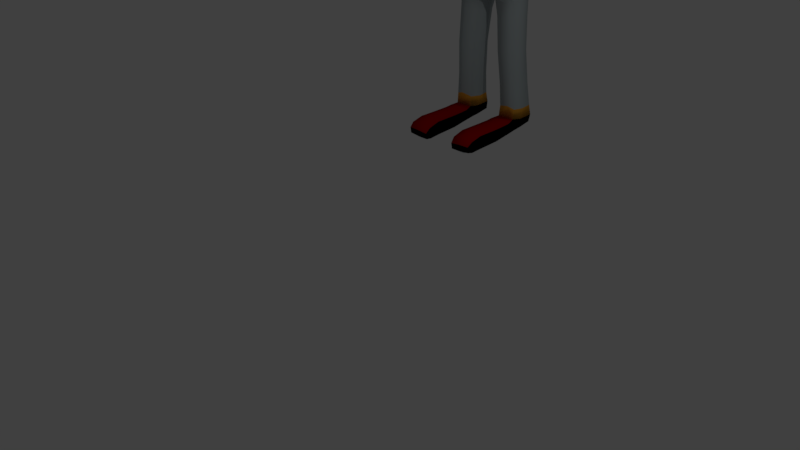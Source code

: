 # Source: rabbit.blend  (saved by Blender 2.79.0; exported with 4.5.12 LTS)
import bpy
from mathutils import Matrix  # noqa: F401  (used for matrix-valued properties, if any)

bpy.ops.wm.read_factory_settings(use_empty=True)
scene = bpy.context.scene
scene.name = 'Scene'

# ---- collections
col_collection_1 = bpy.data.collections.new('Collection 1'); scene.collection.children.link(col_collection_1)

# ---- materials (node trees are filled in below, after node groups)
mat_material = bpy.data.materials.new('Material')
mat_material.alpha_threshold = 0.0
mat_material.use_transparent_shadow = False
mat_material.diffuse_color = (0.4125, 0.4678, 0.4793, 1.0)
mat_material.specular_color = (0.9473, 0.4678, 0.1095)
mat_material.roughness = 0.5
mat_material.line_color = (0.0, 0.0, 0.0, 1.0)
mat_material_001 = bpy.data.materials.new('Material.001')
mat_material_001.alpha_threshold = 0.0
mat_material_001.use_transparent_shadow = False
mat_material_001.specular_color = (0.9473, 0.4678, 0.1095)
mat_material_001.roughness = 0.5
mat_material_002 = bpy.data.materials.new('Material.002')
mat_material_002.alpha_threshold = 0.0
mat_material_002.use_transparent_shadow = False
mat_material_002.diffuse_color = (0.7835, 0.3515, 0.0382, 1.0)
mat_material_002.roughness = 0.5
mat_material_003 = bpy.data.materials.new('Material.003')
mat_material_003.alpha_threshold = 0.0
mat_material_003.use_transparent_shadow = False
mat_material_003.diffuse_color = (0.9473, 0.4678, 0.1095, 1.0)
mat_material_003.roughness = 0.5
mat_material_004 = bpy.data.materials.new('Material.004')
mat_material_004.alpha_threshold = 0.0
mat_material_004.use_transparent_shadow = False
mat_material_004.diffuse_color = (0.0, 0.0, 0.0, 1.0)
mat_material_004.roughness = 0.5
mat_material_005 = bpy.data.materials.new('Material.005')
mat_material_005.alpha_threshold = 0.0
mat_material_005.use_transparent_shadow = False
mat_material_005.diffuse_color = (0.3763, 0.0009106, 0.0, 1.0)
mat_material_005.roughness = 0.5
mat_material_006 = bpy.data.materials.new('Material.006')
mat_material_006.alpha_threshold = 0.0
mat_material_006.use_transparent_shadow = False
mat_material_006.specular_color = (0.06663, 0.521, 0.8469)
mat_material_006.roughness = 0.5

# ---- material node trees

# ---- world
world_world = bpy.data.worlds.new('World'); scene.world = world_world
world_world.color = (0.05088, 0.05088, 0.05088)
world_world.use_sun_shadow = False
world_world.sun_shadow_jitter_overblur = 0.0
world_world.cycles.sampling_method = 'MANUAL'

# ---- cameras
cam_camera = bpy.data.cameras.new('Camera')
cam_camera.clip_end = 100.0
cam_camera.lens = 35.0
cam_camera.sensor_width = 32.0
cam_camera.sensor_height = 18.0
cam_camera.ortho_scale = 7.314
cam_camera.dof.focus_distance = 0.0
cam_camera.dof.aperture_fstop = 128.0

# ---- lights
light_lamp = bpy.data.lights.new('Lamp', 'POINT')
light_lamp.transmission_factor = 0.0
light_lamp.cutoff_distance = 30.0
light_lamp.energy = 100.0
light_lamp.shadow_buffer_clip_start = 1.001
light_lamp.shadow_soft_size = 0.1
light_lamp.shadow_maximum_resolution = 0.006
light_lamp.use_absolute_resolution = True

# ---- meshes
me_cube_001 = bpy.data.meshes.new('Cube.001')
me_cube_001.from_pydata([(0.8809, 5.309, -0.33), (0.7831, 5.561, 1.26), (0.8809, 7.133, -0.3551), (0.7831, 7.133, 1.326), (-0.00616, 7.271, -0.4492), (-0.00616, 7.137, 1.333), (1.088, 7.34, 0.5662), (1.144, 6.212, -0.6857), (0.7832, 6.212, 1.326), (1.088, 5.341, 0.5411), (-0.00616, 5.335, -0.3298), (-0.00616, 5.656, 1.628), (-0.01158, 6.168, 1.772), (-0.00616, 6.215, -0.842), (-0.00616, 5.351, 0.5283), (1.555, 6.212, 0.5662), (-0.00616, 7.367, 0.5597), (0.4429, 7.129, 1.329), (1.035, 7.287, 0.08286), (1.159, 6.695, -0.6777), (0.7828, 5.728, 1.314), (1.035, 5.004, 0.1269), (0.4429, 5.318, -0.3269), (0.4429, 7.268, -0.4714), (1.019, 7.287, 0.8233), (1.136, 5.771, -0.4377), (0.7828, 6.695, 1.314), (1.019, 5.432, 0.7856), (0.4429, 5.626, 1.627), (-0.01158, 5.709, 2.333), (-0.01158, 6.837, 1.722), (1.077, 6.72, 2.769), (-0.00616, 5.384, -0.7688), (-0.00616, 6.786, -0.857), (0.5377, 6.212, -0.8431), (0.5702, 5.36, 0.5348), (-0.00616, 5.112, -0.04265), (-0.00616, 5.529, 1.126), (1.569, 5.601, 0.555), (1.569, 6.822, 0.555), (1.524, 6.212, -0.1793), (1.013, 6.212, 0.818), (0.5702, 7.358, 0.5553), (-0.00616, 7.478, -0.03209), (-0.00616, 7.306, 0.8299), (0.5363, 7.491, -0.02678), (0.9992, 6.788, 0.8253), (1.529, 6.788, -0.1665), (1.529, 5.635, -0.1665), (0.5363, 5.561, 1.254), (0.5363, 5.002, 0.1241), (0.5268, 6.788, -0.8531), (0.4542, 6.788, 1.636), (0.4542, 5.635, 1.636), (0.5268, 5.779, -0.4324), (0.9992, 5.635, 0.8253), (0.5363, 7.3, 0.8256), (0.8834, 6.981, -4.787), (0.8661, 6.272, -4.709), (-0.02304, 5.571, -3.385), (-0.02304, 7.808, -3.38), (0.4828, 7.168, -1.406), (0.5813, 5.582, -3.748), (0.6642, 5.698, -2.3), (0.4845, 5.715, -1.408), (-0.02304, 7.151, -4.646), (-0.02304, 6.284, -4.632), (-0.02304, 6.944, -1.296), (-0.02304, 5.937, -1.295), (0.2569, 6.238, -1.26), (0.58, 7.837, -3.751), (-0.02304, 5.642, -1.58), (-0.02304, 7.246, -1.579), (0.4869, 5.887, -4.298), (-0.02304, 7.707, -4.062), (0.62, 7.198, -1.843), (-0.02304, 5.684, -4.053), (0.4845, 7.473, -4.278), (-0.02304, 5.677, -2.562), (0.7449, 7.183, -4.499), (-0.02304, 7.165, -2.572), (-0.02304, 5.611, -2.953), (0.4044, 6.16, -4.494), (0.7504, 6.165, -4.501), (-0.02304, 7.27, -2.999), (-0.02304, 6.142, -4.473), (0.8661, 7.036, -4.504), (-0.02304, 7.344, -4.469), (0.8714, 6.206, -4.506), (0.5524, 5.568, -3.4), (0.5522, 7.782, -3.389), (0.2803, 7.12, -4.801), (0.2927, 6.268, -4.718), (0.818, 7.19, -2.959), (0.2728, 5.931, -1.299), (0.5355, 5.636, -1.572), (0.6435, 5.614, -2.946), (0.8181, 5.623, -2.938), (0.5096, 5.676, -4.057), (0.6689, 5.689, -2.542), (0.6231, 5.682, -2.547), (0.5978, 5.608, -2.952), (0.852, 5.697, -2.541), (0.3587, 6.154, -4.499), (0.3556, 7.299, -4.5), (0.8517, 7.03, -2.555), (0.5553, 5.683, -4.052), (-0.02304, 7.147, -2.308), (-0.02304, 5.689, -2.302), (0.8117, 5.693, -4.052), (0.6185, 5.692, -2.305), (0.8921, 6.391, -4.806), (0.8053, 7.455, -4.051), (0.8416, 7.118, -1.564), (-0.02304, 6.237, -1.257), (-0.02304, 6.467, -4.69), (0.5812, 5.642, -1.567), (0.8341, 5.651, -1.565), (0.3185, 5.938, -1.294), (0.6367, 5.938, -1.263), (0.9011, 6.423, -4.514), (0.2641, 6.406, -4.85), (0.2112, 6.231, -1.265), (0.6509, 6.914, -1.252), (-0.02304, 6.826, -4.695), (0.1806, 6.802, -4.863), (0.9239, 6.711, -4.789), (0.7778, 7.411, -3.076), (0.5981, 5.574, -3.395), (3.219, 6.77, -1.358), (0.7787, 5.588, -3.384), (0.02267, 7.351, -4.464), (0.4013, 7.306, -4.495), (0.901, 6.747, -4.505), (0.9171, 6.212, -4.501), (0.9468, 6.429, -4.508), (-0.02304, 7.879, -3.751), (0.6435, 7.227, -2.954), (-0.02304, 5.583, -3.745), (0.5343, 7.831, -3.756), (0.5356, 5.576, -3.753), (0.8385, 6.21, -2.947), (0.6688, 7.131, -2.552), (0.8858, 6.182, -2.547), (-0.02304, 7.515, -4.282), (0.02267, 7.171, -2.567), (-0.02304, 5.887, -4.295), (0.02267, 7.276, -2.993), (0.4412, 5.88, -4.303), (0.8733, 5.795, -2.545), (0.8375, 5.747, -2.936), (0.9464, 6.943, -6.132), (0.4225, 6.973, -6.141), (0.3342, 6.745, -6.143), (0.9847, 6.695, -6.133), (0.9465, 6.403, -6.147), (0.4225, 6.414, -6.146), (0.485, 6.824, -7.687), (1.032, 6.817, -7.687), (1.023, 6.508, -7.657), (0.5295, 6.509, -7.656), (0.2559, 6.775, -5.261), (0.3483, 6.417, -5.254), (0.9077, 6.4, -5.24), (0.9473, 6.699, -5.22), (0.9069, 6.951, -5.22), (0.3501, 7.02, -5.252), (1.01, 6.757, -7.064), (0.97, 7.064, -7.066), (0.5031, 6.479, -7.064), (0.9799, 6.475, -7.067), (0.5118, 7.071, -7.068), (0.4275, 6.781, -7.064), (0.9324, 7.243, -7.71), (0.6197, 7.242, -7.711), (0.5224, 6.478, -7.934), (1.008, 6.478, -7.935), (0.9939, 6.839, -7.995), (0.5577, 6.84, -7.995), (0.9375, 7.316, -7.997), (0.4487, 5.77, -8.012), (1.076, 5.77, -8.012), (0.4419, 5.122, -8.037), (1.081, 5.122, -8.032), (0.4685, 4.684, -8.274), (1.054, 4.674, -8.235), (0.4367, 5.141, -8.403), (1.08, 5.14, -8.392), (0.4468, 5.782, -8.353), (1.076, 5.782, -8.35), (0.4812, 6.529, -8.235), (1.044, 6.529, -8.236), (0.5558, 6.854, -8.242), (0.9721, 6.853, -8.243), (0.599, 7.265, -8.19), (0.9297, 7.266, -8.19), (0.6197, 7.314, -7.999), (1.068, 6.257, -7.975), (0.4569, 6.257, -7.974), (1.073, 6.281, -8.261), (0.4522, 6.281, -8.26), (1.067, 6.081, -7.996), (0.4578, 6.09, -8.299), (0.4581, 6.081, -7.995), (1.067, 6.09, -8.299), (1.054, 4.702, -8.4), (0.4647, 4.72, -8.44), (1.079, 4.803, -8.121), (0.4432, 4.805, -8.138), (1.079, 4.833, -8.419), (0.4373, 4.841, -8.441), (0.7626, 5.766, -7.913), (0.7624, 5.117, -7.925), (0.7623, 4.664, -8.237), (0.7599, 5.145, -8.503), (0.7621, 5.785, -8.449), (0.7626, 6.546, -8.315), (0.7626, 6.862, -8.301), (0.7625, 7.304, -8.207), (0.7659, 7.414, -8.054), (0.7626, 6.286, -8.343), (0.7626, 6.213, -7.904), (0.7626, 6.092, -8.386), (0.7626, 6.076, -7.909), (0.7609, 4.702, -8.429), (0.7596, 4.842, -8.512), (0.7624, 4.794, -8.038), (1.943, 6.825, -1.527), (1.934, 6.75, -1.321), (1.94, 6.746, -1.91), (1.933, 6.589, -1.294), (1.932, 6.431, -1.326), (3.723, 6.833, -1.285), (1.947, 6.385, -1.528), (1.943, 6.583, -1.941), (1.941, 6.418, -1.909), (3.21, 6.715, -1.166), (3.239, 6.711, -1.641), (3.209, 6.595, -1.138), (3.211, 6.479, -1.169), (3.913, 6.813, -1.259), (3.221, 6.45, -1.359), (3.241, 6.59, -1.665), (3.239, 6.472, -1.64), (3.706, 6.754, -1.015), (3.761, 6.748, -1.662), (3.699, 6.596, -0.9758), (3.707, 6.445, -1.02), (4.917, 6.857, -1.066), (3.725, 6.397, -1.285), (3.764, 6.589, -1.697), (3.761, 6.435, -1.66), (3.902, 6.737, -0.9832), (3.951, 6.739, -1.605), (3.843, 6.596, -0.9609), (3.903, 6.461, -0.9873), (4.363, 6.591, -1.622), (3.915, 6.417, -1.259), (3.955, 6.591, -1.636), (3.952, 6.447, -1.604), (4.875, 6.802, -0.7246), (4.932, 6.797, -1.587), (4.877, 6.601, -0.678), (4.877, 6.409, -0.7301), (4.998, 6.618, -1.025), (4.92, 6.392, -1.066), (4.943, 6.591, -1.636), (4.933, 6.392, -1.586), (4.355, 6.764, -1.585), (4.304, 6.847, -1.183), (4.289, 6.763, -0.8894), (4.367, 6.598, -0.834), (4.356, 6.424, -1.584), (4.307, 6.391, -1.183), (4.289, 6.438, -0.8942), (3.971, 6.594, -0.7972), (4.019, 6.503, -0.8092), (4.02, 6.686, -0.8062), (4.199, 6.491, -0.8206), (4.2, 6.699, -0.8171), (4.25, 6.595, -0.8219), (4.161, 6.591, -0.5849), (4.188, 6.537, -0.5979), (4.189, 6.645, -0.5963), (4.286, 6.529, -0.6329), (4.288, 6.653, -0.6311), (4.315, 6.591, -0.6427), (0.8843, 6.895, -2.553), (0.8374, 7.027, -2.959), (-0.02304, 7.222, -1.838), (0.9081, 6.332, -4.045), (-0.02304, 5.649, -1.836), (0.5759, 5.649, -1.846), (0.5531, 7.657, -4.06), (1.943, 6.811, -1.679), (1.946, 6.383, -1.679), (3.226, 6.759, -1.472), (3.228, 6.447, -1.472), (3.737, 6.821, -1.433), (3.739, 6.394, -1.433), (3.931, 6.801, -1.397), (3.933, 6.414, -1.396), (4.991, 6.841, -1.269), (4.993, 6.386, -1.268), (5.111, 6.607, -1.3), (4.342, 6.833, -1.341), (4.344, 6.388, -1.341), (5.358, 6.76, -1.182), (5.321, 6.769, -1.075), (5.321, 6.619, -1.054), (5.323, 6.478, -1.075), (5.359, 6.475, -1.182), (5.365, 6.612, -1.218), (0.8962, 5.83, -4.051), (0.9107, 5.996, -4.3), (-0.02304, 7.174, -1.411), (-0.02304, 5.721, -1.411), (0.4388, 5.709, -1.413), (0.02267, 7.713, -4.057), (0.02267, 7.521, -4.277), (1.943, 6.814, -1.43), (1.947, 6.39, -1.432), (3.215, 6.762, -1.279), (3.216, 6.452, -1.281), (3.714, 6.822, -1.17), (3.716, 6.402, -1.172), (3.909, 6.803, -1.155), (3.912, 6.421, -1.157), (4.903, 6.849, -0.9073), (4.906, 6.392, -0.9096), (4.978, 6.615, -0.9468), (4.312, 6.396, -1.061), (4.31, 6.836, -1.059), (-0.02304, 5.668, -2.043), (0.5964, 5.667, -2.036), (0.8887, 7.241, -4.045), (1.945, 6.383, -1.773), (3.233, 6.447, -1.541), (3.749, 6.396, -1.534), (3.938, 6.414, -1.484), (4.935, 6.379, -1.405), (5.033, 6.602, -1.365), (4.336, 6.819, -1.444), (0.9024, 7.131, -4.276), (1.129, 6.14, -1.566), (-0.02304, 7.187, -2.046), (0.5791, 7.228, -1.566), (1.943, 6.798, -1.774), (3.232, 6.75, -1.542), (3.748, 6.806, -1.535), (3.937, 6.788, -1.485), (4.933, 6.831, -1.406), (4.337, 6.388, -1.443), (5.088, 6.78, -0.813), (5.063, 6.76, -0.6919), (5.055, 6.604, -0.6618), (5.064, 6.456, -0.6963), (5.089, 6.455, -0.815), (5.087, 6.614, -0.8637), (5.157, 6.734, -0.7515), (5.131, 6.721, -0.6768), (5.125, 6.606, -0.6576), (5.132, 6.496, -0.68), (5.158, 6.497, -0.753), (5.163, 6.613, -0.7779), (5.126, 6.593, -1.612), (5.126, 6.432, -1.574), (5.126, 6.433, -1.445), (5.126, 6.759, -1.576), (5.135, 6.601, -1.411), (5.125, 6.771, -1.446), (5.174, 6.482, -1.561), (5.174, 6.71, -1.562), (5.17, 6.594, -1.587), (5.184, 6.484, -1.473), (5.188, 6.6, -1.452), (5.184, 6.718, -1.474), (5.219, 6.596, -1.565), (5.22, 6.53, -1.55), (5.228, 6.532, -1.499), (5.22, 6.664, -1.551), (5.231, 6.599, -1.489), (5.228, 6.668, -1.499), (5.223, 6.678, -0.6987), (5.209, 6.671, -0.6634), (5.215, 6.609, -0.6591), (5.21, 6.549, -0.6651), (5.223, 6.549, -0.6995), (5.231, 6.612, -0.6992), (5.461, 6.686, -1.142), (5.45, 6.69, -1.094), (5.457, 6.619, -1.097), (5.451, 6.553, -1.094), (5.462, 6.552, -1.142), (5.464, 6.617, -1.15), (5.289, 6.597, -1.551), (5.284, 6.56, -1.548), (5.288, 6.561, -1.522), (5.284, 6.635, -1.548), (5.294, 6.599, -1.522), (5.288, 6.637, -1.522), (4.293, 6.588, -0.4693), (4.29, 6.566, -0.4795), (4.291, 6.611, -0.4788), (4.33, 6.562, -0.4975), (4.33, 6.615, -0.4967), (4.336, 6.588, -0.4897), (0.02267, 7.253, -1.574), (0.02267, 7.228, -1.833), (0.6778, 7.088, -4.8), (0.676, 6.259, -4.732), (0.9257, 5.762, -1.565), (0.9244, 5.77, -1.841), (0.02267, 7.18, -1.406), (0.02267, 6.95, -1.291), (0.3182, 6.95, -1.291), (0.8523, 5.756, -3.734), (0.8088, 7.337, -3.378), (0.8479, 7.36, -3.734), (1.003, 6.258, -1.329), (0.02267, 7.814, -3.375), (0.7047, 6.159, -4.506), (0.6992, 7.176, -4.504), (0.5979, 7.788, -3.384), (0.8099, 5.751, -3.374), (0.8133, 6.33, -3.375), (0.6735, 6.32, -4.874), (0.8336, 5.955, -1.341), (0.9054, 5.818, -1.422), (1.111, 7.003, -1.565), (1.113, 6.98, -1.811), (1.044, 6.86, -1.325), (0.749, 7.003, -6.136), (0.7491, 6.327, -6.15), (0.8326, 7.316, -7.695), (0.8217, 6.451, -7.591), (0.6989, 7.03, -5.233), (0.6987, 6.324, -5.253), (0.8001, 7.135, -7.066), (0.7993, 6.41, -7.063), (0.8171, 6.942, -8.002), (0.8298, 7.306, -7.956), (1.095, 6.982, -1.427), (0.03955, 6.792, -0.8519), (0.1583, 6.793, -0.8511), (0.5725, 6.795, -0.8481), (0.03955, 6.221, -0.837), (0.5834, 6.218, -0.838), (0.7828, 6.695, 1.314), (0.7832, 6.212, 1.326), (-0.01158, 6.837, 1.722), (-0.01158, 6.168, 1.772), (0.4456, 6.212, 1.645), (0.7828, 5.728, 1.314), (-0.01158, 5.709, 2.333), (0.4542, 6.788, 1.636), (0.4542, 5.635, 1.636), (1.077, 6.237, 2.781), (0.2822, 6.664, 3.095), (0.2822, 5.911, 3.227), (0.8965, 6.237, 2.953), (1.077, 6.049, 2.763), (0.9051, 6.714, 2.899), (0.9051, 5.993, 2.925), (0.6103, 6.016, 4.641), (0.6105, 6.108, 4.657), (0.2913, 6.096, 4.681), (0.2913, 6.084, 4.719), (0.5389, 6.108, 4.702), (0.6103, 5.793, 4.659), (0.5437, 6.068, 4.688), (0.5437, 5.741, 4.706), (0.6345, 6.218, 1.515), (0.6341, 6.702, 1.503), (0.6184, 6.118, 1.791), (0.6098, 6.218, 1.937), (0.6184, 6.795, 1.927), (0.06596, 6.174, 2.156), (0.6341, 5.735, 1.503), (0.06596, 6.844, 2.106), (0.09387, 7.27, -0.4542), (0.09387, 5.65, 1.627), (0.1222, 5.353, 0.5297), (0.09387, 7.135, 1.333), (0.09387, 5.331, -0.3291), (0.1222, 7.365, 0.5587), (0.1147, 7.481, -0.03091), (0.1147, 5.536, 1.155), (0.1147, 5.087, -0.005516), (0.1125, 6.786, -0.8561), (0.09216, 6.826, 1.703), (0.09216, 5.693, 2.177), (0.1147, 7.305, 0.829), (0.2076, 6.177, 1.78), (0.09216, 6.826, 1.703), (0.09216, 5.693, 2.177), (0.3757, 5.92, 3.177), (0.3776, 6.653, 3.054), (0.3465, 6.089, 4.715), (0.3475, 6.09, 4.683), (0.189, 6.833, 2.066), (0.1871, 6.184, 2.107), (0.8358, 6.71, 2.08), (0.7491, 6.173, 2.147), (0.7491, 6.758, 2.37), (0.8362, 6.227, 2.092), (0.7405, 6.227, 2.4), (0.1645, 6.054, 2.644), (0.8358, 6.141, 1.933), (0.1645, 6.762, 2.557), (0.275, 6.751, 2.516), (0.2731, 6.064, 2.595), (0.2451, 8.028, -3.241), (0.2451, 7.964, -3.682), (0.4318, 7.521, -2.986), (0.4318, 7.339, -3.874), (-0.2451, 8.028, -3.241), (-0.2451, 7.957, -3.678), (-0.4318, 7.534, -2.973), (-0.4318, 7.282, -3.988), (0.4376, 7.686, -2.637), (0.3002, 8.026, -3.497), (0.4376, 7.712, -3.959), (0.5288, 7.411, -3.424), (6.979e-18, 7.525, -2.996), (0.0, 7.185, -4.085), (-0.5288, 7.494, -3.05), (-0.4376, 7.686, -2.637), (-0.4376, 7.712, -3.959), (-0.3002, 8.026, -3.497), (2.291e-18, 8.026, -3.222), (3.478e-17, 7.973, -3.676), (3.811e-17, 7.728, -3.969), (5.659e-17, 7.681, -2.648), (-0.6188, 7.712, -3.521), (3.21e-17, 7.425, -3.411), (0.6188, 7.712, -3.521), (0.4803, 7.883, -2.67), (-0.4803, 7.817, -3.961), (0.4803, 7.823, -3.964), (-0.4803, 7.883, -2.67), (5.094e-17, 7.84, -3.965), (5.722e-17, 7.878, -2.66), (-0.6383, 7.878, -3.537), (0.6383, 7.878, -3.537), (0.3002, 8.026, -3.497), (0.2451, 7.964, -3.682), (-0.3002, 8.026, -3.497), (-0.2451, 8.028, -3.241), (2.291e-18, 8.026, -3.222), (3.478e-17, 7.973, -3.676), (0.2451, 8.028, -3.241), (-0.2451, 7.957, -3.678), (8.63e-18, 8.026, -3.494), (0.4803, 7.466, -3.205), (-0.4803, 7.514, -3.012), (-0.2727, 8.027, -3.369), (0.2727, 8.027, -3.369), (-0.5282, 7.699, -3.079), (1.954e-17, 7.475, -3.203), (0.5282, 7.699, -3.079), (0.5593, 7.88, -3.104), (-0.5593, 7.88, -3.104), (-0.2727, 8.027, -3.369), (0.2727, 8.027, -3.369), (5.461e-18, 8.026, -3.358), (0.5377, 6.212, -0.8431), (-0.00616, 6.215, -0.842), (0.5268, 6.788, -0.8531), (0.1125, 6.786, -0.8561), (-0.00616, 6.786, -0.857), (0.5522, 7.782, -3.389), (-0.02304, 7.808, -3.38), (-0.02304, 6.944, -1.296), (-0.02304, 7.174, -1.411), (-0.02304, 7.222, -1.838), (-0.02304, 7.246, -1.579), (-0.02304, 7.515, -4.282), (-0.02304, 7.707, -4.062), (-0.02304, 7.27, -2.999), (-0.02304, 7.165, -2.572), (0.9011, 6.423, -4.514), (0.8714, 6.206, -4.506), (0.3556, 7.299, -4.5), (-0.02304, 7.344, -4.469), (0.5524, 5.568, -3.4), (0.2728, 5.931, -1.299), (0.5355, 5.636, -1.572), (0.5096, 5.676, -4.057), (0.6231, 5.682, -2.547), (0.5978, 5.608, -2.952), (0.7047, 6.159, -4.506), (0.3587, 6.154, -4.499), (0.6992, 7.176, -4.504), (0.4412, 5.88, -4.303), (0.5343, 7.831, -3.756), (0.2112, 6.231, -1.265), (0.4388, 5.709, -1.413), (0.6185, 5.692, -2.305), (0.5356, 5.576, -3.753), (-0.02304, 7.147, -2.308), (0.5964, 5.667, -2.036), (1.934, 6.75, -1.321), (0.901, 6.747, -4.505), (1.94, 6.746, -1.91), (0.8661, 7.036, -4.504), (1.941, 6.418, -1.909), (1.943, 6.583, -1.941), (-0.02304, 7.879, -3.751), (1.943, 6.814, -1.43), (1.943, 6.811, -1.679), (1.943, 6.825, -1.527), (1.933, 6.589, -1.294), (1.932, 6.431, -1.326), (1.945, 6.383, -1.773), (1.947, 6.39, -1.432), (1.947, 6.385, -1.528), (-0.02304, 7.187, -2.046), (0.5759, 5.649, -1.846), (1.943, 6.798, -1.774), (1.946, 6.383, -1.679), (1.066, 6.877, -2.254), (0.9094, 5.807, -2.304), (0.02267, 7.153, -2.303), (0.6638, 7.124, -2.306), (0.6421, 5.673, -2.031), (0.8644, 5.706, -2.305), (0.8743, 7.025, -2.307), (1.07, 6.214, -2.252), (0.8129, 6.891, -3.376), (1.028, 6.586, -1.305), (1.98, 6.756, -1.316), (0.9053, 6.835, -4.044), (0.8883, 6.575, -2.555), (0.8385, 6.665, -2.955), (0.9467, 6.754, -4.5), (0.6118, 6.238, -1.234), (1.104, 6.572, -2.292), (0.9311, 6.373, -4.285), (1.119, 6.146, -1.983), (0.8597, 6.339, -3.732), (1.115, 6.16, -1.431), (0.6132, 6.591, -1.228), (1.986, 6.752, -1.905), (0.9118, 7.042, -4.499), (1.987, 6.425, -1.904), (0.8581, 6.906, -3.732), (1.989, 6.589, -1.936), (0.928, 6.787, -4.277), (0.02267, 7.885, -3.746), (0.7965, 5.594, -3.741), (0.7928, 7.606, -3.741), (0.7866, 5.894, -4.303), (0.7796, 7.308, -4.276), (1.989, 6.821, -1.425), (1.989, 6.817, -1.674), (1.989, 6.831, -1.522), (1.978, 6.596, -1.289), (1.977, 6.437, -1.321), (1.991, 6.389, -1.768), (1.992, 6.396, -1.427), (1.993, 6.392, -1.523), (1.109, 6.956, -1.984), (0.9208, 5.784, -2.029), (0.02267, 7.193, -2.041), (0.641, 7.166, -2.034), (0.6216, 5.655, -1.841), (1.126, 6.14, -1.81), (1.989, 6.804, -1.769), (1.991, 6.389, -1.674), (0.8609, 7.089, -1.842), (0.8518, 5.664, -1.843), (0.7848, 7.081, -1.412), (0.7762, 5.723, -1.417), (0.8585, 5.682, -2.031), (0.8691, 7.064, -2.031)], [(173, 174)], [(56, 17, 3, 24), (55, 20, 1, 27), (54, 25, 0, 22), (491, 29, 11, 481), (490, 30, 450, 494), (51, 19, 7, 34), (488, 482, 14, 36), (487, 481, 11, 37), (48, 38, 9, 21), (47, 39, 15, 40), (46, 26, 8, 41), (45, 42, 6, 18), (23, 45, 18, 2), (480, 486, 45, 23), (486, 485, 42, 45), (39, 46, 41, 15), (6, 24, 46, 39), (24, 3, 26, 46), (19, 47, 40, 7), (2, 18, 47, 19), (18, 6, 39, 47), (25, 48, 21, 0), (7, 40, 48, 25), (40, 15, 38, 48), (482, 487, 37, 14), (9, 27, 49, 35), (27, 1, 28, 49), (484, 488, 36, 10), (0, 21, 50, 22), (21, 9, 35, 50), (83, 652, 73, 82), (480, 23, 51, 489), (23, 2, 19, 51), (30, 12, 451, 450), (3, 17, 52, 26), (483, 5, 30, 490), (20, 53, 28, 1), (491, 53, 456, 495), (12, 29, 454, 451), (13, 34, 54, 32), (34, 7, 25, 54), (38, 55, 27, 9), (15, 41, 55, 38), (41, 8, 20, 55), (42, 56, 24, 6), (485, 492, 56, 42), (492, 483, 17, 56), (635, 648, 638, 135), (140, 89, 59, 138), (644, 343, 648, 635), (292, 95, 71, 291), (290, 640, 416, 313), (127, 651, 70, 423), (104, 91, 65, 87), (317, 94, 68, 316), (122, 114, 68, 94), (121, 92, 66, 115), (109, 650, 62, 106), (632, 646, 640, 290), (335, 418, 646, 632), (148, 98, 76, 146), (287, 621, 637, 633), (414, 443, 415), (101, 100, 78, 81), (89, 101, 81, 59), (417, 288, 634, 629), (288, 287, 633, 634), (92, 103, 85, 66), (111, 120, 88, 58), (343, 335, 632, 648), (628, 637, 647, 645), (410, 421, 103, 92), (415, 445, 123), (418, 417, 629, 646), (637, 621, 643, 647), (442, 431, 631, 654), (646, 629, 425, 640), (123, 445, 642), (426, 410, 92, 121), (641, 344, 661, 660), (648, 632, 290, 638), (422, 409, 91, 104), (634, 633, 143, 141), (629, 634, 141, 425), (642, 447, 636), (633, 637, 628, 143), (143, 628, 622, 149), (665, 624, 623, 664), (675, 627, 624, 665), (102, 626, 63, 99), (100, 110, 108, 78), (672, 113, 346, 61), (650, 130, 128, 62), (437, 162, 156, 433), (126, 133, 120, 111), (671, 117, 116, 666), (93, 127, 423, 137), (673, 119, 118, 64), (636, 69, 118, 119), (125, 121, 115, 124), (651, 112, 293, 70), (652, 109, 106, 73), (627, 105, 142, 624), (97, 102, 99, 96), (130, 97, 96, 128), (105, 93, 137, 142), (91, 125, 124, 65), (653, 79, 132, 77), (77, 132, 131, 319), (142, 137, 147, 145), (425, 141, 150, 424), (57, 86, 133, 126), (162, 161, 153, 156), (624, 142, 145, 623), (141, 143, 149, 150), (638, 290, 313, 314), (70, 293, 318, 649), (667, 344, 411, 412), (137, 423, 420, 147), (90, 139, 136, 60), (640, 425, 424, 416), (98, 140, 138, 76), (641, 419, 427, 428), (61, 346, 407, 413), (447, 69, 636), (233, 321, 615, 616), (334, 110, 598, 601), (103, 148, 146, 85), (235, 336, 614, 606), (439, 169, 160, 435), (168, 167, 158, 173), (164, 163, 155, 154), (165, 164, 154, 151), (436, 165, 151, 432), (161, 166, 152, 153), (159, 435, 160, 175, 176), (173, 158, 177, 179), (172, 171, 174, 157), (169, 172, 157, 160), (167, 170, 159, 158), (438, 168, 173, 434), (125, 91, 166, 161), (409, 57, 165, 436), (57, 126, 164, 165), (126, 111, 163, 164), (121, 125, 161, 162), (426, 121, 162, 437), (432, 151, 168, 438), (154, 155, 170, 167), (156, 153, 172, 169), (153, 152, 171, 172), (151, 154, 167, 168), (433, 156, 169, 439), (158, 159, 176, 177), (157, 174, 196, 178), (177, 176, 175, 178, 440), (160, 157, 178, 175), (441, 440, 178, 196), (434, 173, 179, 441), (223, 201, 181, 211), (211, 181, 183, 212), (226, 207, 185, 213), (225, 209, 187, 214), (214, 187, 189, 215), (220, 199, 191, 216), (216, 191, 193, 217), (217, 193, 195, 218), (218, 195, 179, 219), (181, 189, 187, 183), (207, 183, 187, 209), (201, 204, 189, 181), (176, 177, 193, 191), (193, 177, 179, 195), (178, 192, 194, 196), (178, 175, 190, 192), (198, 200, 190, 175), (182, 186, 188, 180), (208, 210, 186, 182), (203, 202, 200, 198), (176, 191, 199, 197), (222, 204, 199, 220), (175, 176, 197, 221, 198), (215, 189, 204, 222), (180, 188, 202, 203), (197, 199, 204, 201), (221, 197, 201, 223), (213, 185, 205, 224), (184, 206, 210, 208), (185, 207, 209, 205), (224, 205, 209, 225), (212, 183, 207, 226), (182, 212, 226, 208), (206, 224, 225, 210), (184, 213, 224, 206), (198, 221, 223, 203), (188, 215, 222, 202), (202, 222, 220, 200), (194, 218, 219, 196), (192, 217, 218, 194), (190, 216, 217, 192), (200, 220, 216, 190), (186, 214, 215, 188), (210, 225, 214, 186), (208, 226, 213, 184), (180, 211, 212, 182), (203, 223, 211, 180), (234, 229, 237, 242), (320, 228, 236, 322), (230, 231, 239, 238), (235, 234, 242, 243), (234, 235, 606, 607), (336, 295, 620, 614), (98, 148, 594, 588), (84, 80, 580, 579), (322, 236, 244, 324), (238, 239, 247, 246), (243, 242, 250, 251), (323, 241, 249, 325), (228, 230, 238, 236), (336, 235, 243, 337), (294, 227, 129, 296), (321, 233, 241, 323), (251, 250, 258, 259), (325, 249, 257, 327), (298, 232, 240, 300), (338, 251, 259, 339), (242, 237, 245, 250), (236, 238, 246, 244), (337, 243, 251, 338), (296, 129, 232, 298), (352, 272, 267, 340), (270, 271, 262, 260), (256, 268, 261, 266), (332, 270, 260, 328), (246, 247, 255, 254), (324, 244, 252, 326), (250, 245, 253, 258), (244, 246, 254, 252), (304, 302, 307, 312), (263, 329, 357, 356), (262, 263, 356, 355), (265, 303, 311, 310), (305, 269, 248, 302), (331, 273, 265, 329), (272, 256, 266, 267), (271, 274, 263, 262), (274, 271, 280, 278), (259, 258, 256, 272), (327, 257, 273, 331), (300, 240, 269, 305), (326, 252, 270, 332), (258, 253, 268, 256), (255, 274, 278, 276), (339, 259, 272, 352), (279, 277, 283, 285), (278, 280, 286, 284), (252, 254, 275, 277), (271, 270, 279, 280), (254, 255, 276, 275), (270, 252, 277, 279), (285, 283, 403, 405), (284, 286, 406, 404), (277, 275, 281, 283), (280, 279, 285, 286), (276, 278, 284, 282), (275, 276, 282, 281), (257, 301, 306, 273), (350, 300, 305, 342), (342, 305, 302, 351), (351, 302, 304, 341), (341, 304, 303, 340), (273, 306, 303, 265), (348, 296, 298, 349), (241, 297, 299, 249), (249, 299, 301, 257), (349, 298, 300, 350), (347, 294, 296, 348), (233, 295, 297, 241), (80, 107, 600, 580), (231, 230, 612, 613), (292, 334, 601, 618), (227, 294, 610, 611), (67, 33, 570, 573), (228, 320, 609, 602), (334, 292, 291, 333), (308, 309, 391, 390), (311, 312, 394, 393), (303, 304, 312, 311), (264, 265, 310, 309), (302, 248, 308, 307), (248, 264, 309, 308), (240, 326, 332, 269), (255, 327, 331, 274), (274, 331, 329, 263), (248, 328, 330, 264), (264, 330, 329, 265), (232, 324, 326, 240), (269, 332, 328, 248), (247, 325, 327, 255), (231, 321, 323, 239), (239, 323, 325, 247), (129, 322, 324, 232), (227, 320, 322, 129), (489, 51, 568, 569), (90, 60, 572, 571), (87, 144, 577, 584), (140, 98, 588, 599), (95, 317, 316, 71), (110, 100, 589, 598), (33, 489, 569, 570), (110, 334, 333, 108), (295, 233, 616, 620), (294, 347, 619, 610), (51, 34, 566, 568), (229, 347, 348, 237), (245, 349, 350, 253), (237, 348, 349, 245), (351, 341, 369, 370), (267, 266, 365, 366), (268, 342, 351, 261), (253, 350, 342, 268), (301, 339, 352, 306), (306, 352, 340, 303), (297, 337, 338, 299), (299, 338, 339, 301), (295, 336, 337, 297), (321, 231, 613, 615), (136, 139, 595, 608), (86, 422, 593, 605), (354, 355, 361, 360), (357, 358, 364, 363), (328, 260, 354, 353), (330, 328, 353, 358), (260, 262, 355, 354), (329, 330, 358, 357), (362, 363, 387, 386), (364, 359, 383, 388), (353, 354, 360, 359), (358, 353, 359, 364), (356, 357, 363, 362), (355, 356, 362, 361), (368, 370, 376, 372), (370, 369, 375, 376), (266, 261, 368, 365), (340, 267, 366, 367), (261, 351, 370, 368), (341, 340, 367, 369), (365, 368, 372, 373), (366, 365, 373, 371), (369, 367, 374, 375), (367, 366, 371, 374), (373, 372, 380, 377), (372, 376, 382, 380), (382, 381, 399, 400), (379, 378, 396, 397), (371, 373, 377, 378), (375, 374, 379, 381), (374, 371, 378, 379), (376, 375, 381, 382), (388, 385, 386, 387), (383, 384, 385, 388), (361, 362, 386, 385), (363, 364, 388, 387), (360, 361, 385, 384), (359, 360, 384, 383), (394, 391, 392, 393), (389, 390, 391, 394), (307, 308, 390, 389), (312, 307, 389, 394), (310, 311, 393, 392), (309, 310, 392, 391), (395, 399, 397, 396), (398, 400, 399, 395), (380, 382, 400, 398), (377, 380, 398, 395), (378, 377, 395, 396), (381, 379, 397, 399), (401, 402, 404, 406), (403, 401, 406, 405), (283, 281, 401, 403), (286, 285, 405, 406), (282, 284, 404, 402), (281, 282, 402, 401), (317, 95, 587, 597), (120, 133, 603, 581), (320, 227, 611, 609), (133, 86, 605, 603), (144, 74, 578, 577), (421, 88, 582, 591), (174, 434, 441, 196), (179, 177, 440, 441), (155, 433, 439, 170), (152, 432, 438, 171), (111, 426, 437, 163), (91, 409, 436, 166), (171, 438, 434, 174), (166, 436, 432, 152), (170, 439, 435, 159), (104, 87, 584, 583), (95, 292, 618, 587), (122, 94, 586, 596), (88, 120, 581, 582), (139, 90, 571, 595), (163, 437, 433, 155), (94, 317, 597, 586), (345, 289, 575, 617), (148, 103, 592, 594), (72, 315, 574, 576), (289, 72, 576, 575), (100, 101, 590, 589), (13, 122, 596, 567), (86, 57, 409, 422), (89, 140, 599, 585), (347, 229, 604, 619), (111, 58, 410, 426), (101, 89, 585, 590), (107, 345, 617, 600), (34, 13, 567, 566), (74, 136, 608, 578), (60, 84, 579, 572), (422, 104, 583, 593), (58, 88, 421, 410), (315, 67, 573, 574), (122, 13, 114), (103, 421, 591, 592), (229, 234, 607, 604), (230, 228, 602, 612), (502, 504, 462, 31), (506, 503, 463, 460), (505, 502, 31, 457), (493, 451, 454, 495), (8, 26, 448, 449), (53, 20, 453, 456), (26, 52, 455, 448), (20, 8, 449, 453), (457, 31, 464, 465), (496, 460, 468, 498), (31, 462, 470, 464), (511, 506, 460, 496), (508, 505, 457, 461), (509, 507, 459, 458), (503, 508, 461, 463), (510, 509, 458, 497), (499, 466, 467, 498), (464, 470, 468, 465), (465, 468, 471, 469), (463, 461, 469, 471), (497, 458, 466, 499), (461, 457, 465, 469), (458, 459, 467, 466), (460, 463, 471, 468), (494, 450, 479, 500), (456, 453, 478, 474), (450, 451, 477, 479), (453, 449, 472, 478), (493, 452, 475, 501), (449, 448, 473, 472), (452, 456, 474, 475), (448, 455, 476, 473), (451, 493, 501, 477), (455, 494, 500, 476), (462, 497, 499, 470), (470, 499, 498, 468), (504, 510, 497, 462), (507, 511, 496, 459), (459, 496, 498, 467), (452, 493, 495, 456), (44, 5, 483, 492), (16, 44, 492, 485), (29, 491, 495, 454), (17, 483, 490, 52), (4, 480, 489, 33), (22, 50, 488, 484), (35, 49, 487, 482), (43, 16, 485, 486), (4, 43, 486, 480), (49, 28, 481, 487), (50, 35, 482, 488), (52, 490, 494, 455), (53, 491, 481, 28), (477, 501, 511, 507), (476, 500, 510, 504), (500, 479, 509, 510), (474, 478, 508, 503), (479, 477, 507, 509), (478, 472, 505, 508), (501, 475, 506, 511), (472, 473, 502, 505), (475, 474, 503, 506), (473, 476, 504, 502), (536, 522, 515, 523), (535, 525, 519, 526), (543, 538, 517, 529), (530, 516, 548, 549), (542, 540, 516, 530), (541, 539, 513, 531), (538, 541, 531, 517), (519, 525, 532, 528), (525, 515, 522, 532), (537, 542, 530, 512), (514, 524, 533, 520), (524, 518, 527, 533), (529, 517, 552, 547), (513, 521, 545, 546), (517, 531, 550, 552), (562, 543, 529, 556), (555, 526, 534, 558), (526, 519, 528, 534), (559, 535, 526, 555), (554, 523, 535, 559), (523, 515, 525, 535), (560, 536, 523, 554), (561, 544, 536, 560), (544, 539, 522, 536), (521, 513, 539, 544), (557, 521, 544, 561), (558, 534, 543, 562), (520, 533, 542, 537), (528, 532, 541, 538), (532, 522, 539, 541), (533, 527, 540, 542), (534, 528, 538, 543), (553, 550, 546, 545), (565, 553, 545, 564), (563, 547, 553, 565), (547, 552, 550, 553), (557, 512, 551, 564), (512, 530, 549, 551), (531, 513, 546, 550), (556, 529, 547, 563), (516, 556, 563, 548), (521, 557, 564, 545), (548, 563, 565, 549), (549, 565, 564, 551), (527, 558, 562, 540), (512, 557, 561, 537), (537, 561, 560, 520), (520, 560, 554, 514), (514, 554, 559, 524), (524, 559, 555, 518), (518, 555, 558, 527), (540, 562, 556, 516), (219, 179, 441, 196), (598, 589, 99, 63), (607, 606, 645, 647), (586, 597, 64, 118), (613, 612, 657, 658), (576, 574, 413, 407), (597, 587, 116, 64), (578, 608, 649, 318), (611, 610, 655, 656), (572, 579, 147, 420), (596, 586, 118, 69), (570, 569, 444, 443), (602, 609, 654, 631), (595, 571, 423, 70), (568, 566, 447, 445), (594, 592, 82, 73), (566, 567, 446, 447), (589, 590, 96, 99), (581, 603, 635, 135), (579, 580, 145, 147), (590, 585, 128, 96), (619, 604, 643, 668), (620, 616, 661, 669), (600, 617, 664, 623), (593, 583, 132, 79), (573, 570, 443, 414), (610, 619, 668, 655), (592, 591, 83, 82), (567, 596, 69, 446), (588, 594, 73, 106), (587, 618, 666, 116), (577, 578, 318, 319), (614, 620, 669, 659), (605, 593, 79, 644), (603, 605, 644, 635), (584, 577, 319, 131), (617, 575, 408, 664), (618, 601, 625, 666), (591, 582, 134, 83), (575, 576, 407, 408), (608, 595, 70, 649), (601, 598, 63, 625), (574, 573, 414, 413), (580, 600, 623, 145), (569, 568, 445, 444), (604, 607, 647, 643), (615, 613, 658, 660), (612, 602, 631, 657), (609, 611, 656, 654), (616, 615, 660, 661), (571, 572, 420, 423), (583, 584, 131, 132), (599, 588, 106, 62), (585, 599, 62, 128), (606, 614, 659, 645), (582, 581, 135, 134), (112, 653, 77, 293), (293, 77, 319, 318), (135, 638, 314, 134), (630, 419, 658, 657), (639, 628, 645, 659), (431, 630, 657, 631), (430, 429, 656, 655), (662, 430, 655, 668), (344, 667, 669, 661), (346, 75, 408, 407), (113, 670, 75, 346), (674, 671, 666, 625), (639, 667, 412, 663), (429, 442, 654, 656), (419, 641, 660, 658), (123, 672, 61, 415), (117, 673, 64, 116), (344, 641, 428, 411), (415, 61, 413, 414), (628, 639, 663, 622), (626, 674, 625, 63), (621, 662, 668, 643), (667, 639, 659, 669), (75, 665, 664, 408), (670, 675, 665, 75), (430, 662, 675, 670), (622, 663, 674, 626), (411, 428, 673, 117), (431, 442, 672, 123), (663, 412, 671, 674), (429, 430, 670, 113), (335, 343, 653, 112), (134, 314, 652, 83), (417, 418, 651, 127), (313, 416, 650, 109), (431, 123, 642, 630), (630, 642, 636, 419), (662, 621, 627, 675), (149, 622, 626, 102), (442, 429, 113, 672), (416, 424, 130, 650), (412, 411, 117, 671), (288, 417, 127, 93), (428, 427, 119, 673), (419, 636, 119, 427), (418, 335, 112, 651), (314, 313, 109, 652), (621, 287, 105, 627), (150, 149, 102, 97), (424, 150, 97, 130), (287, 288, 93, 105), (343, 644, 79, 653), (447, 446, 69), (642, 445, 447), (415, 443, 444, 445)])
me_cube_001.polygons.foreach_set('use_smooth', [1, 1, 1, 1, 1, 1, 1, 1, 1, 1, 1, 1, 1, 1, 1, 1, 1, 1, 1, 1, 1, 1, 1, 1, 1, 1, 1, 1, 1, 1, 1, 1, 1, 1, 1, 1, 1, 1, 1, 1, 1, 1, 1, 1, 1, 1, 1, 1, 1, 1, 1, 1, 1, 1, 1, 1, 1, 1, 1, 1, 1, 1, 1, 1, 1, 1, 1, 1, 1, 1, 1, 1, 1, 1, 1, 1, 1, 1, 1, 1, 1, 1, 1, 1, 1, 1, 1, 1, 1, 1, 1, 1, 1, 1, 1, 1, 1, 1, 1, 1, 1, 1, 1, 1, 1, 1, 1, 1, 1, 1, 1, 1, 1, 1, 1, 1, 1, 1, 1, 1, 1, 1, 1, 1, 1, 1, 1, 1, 1, 1, 1, 1, 1, 1, 1, 1, 1, 1, 1, 1, 1, 1, 1, 1, 1, 1, 1, 1, 1, 1, 1, 1, 1, 1, 1, 1, 1, 1, 1, 1, 1, 1, 1, 1, 1, 1, 1, 1, 1, 1, 1, 1, 1, 1, 1, 1, 1, 1, 1, 1, 1, 1, 1, 1, 1, 1, 1, 1, 1, 1, 1, 1, 1, 1, 1, 1, 1, 1, 1, 1, 1, 1, 1, 1, 1, 1, 1, 1, 1, 1, 1, 1, 1, 0, 1, 1, 1, 1, 1, 1, 1, 1, 1, 1, 1, 1, 1, 1, 1, 1, 1, 1, 1, 1, 1, 1, 1, 1, 1, 1, 1, 1, 1, 1, 1, 1, 1, 1, 1, 1, 1, 1, 1, 1, 1, 1, 1, 1, 1, 1, 1, 1, 1, 1, 1, 1, 1, 1, 1, 1, 1, 1, 1, 1, 1, 1, 1, 1, 0, 1, 1, 1, 0, 1, 1, 1, 1, 1, 1, 1, 1, 1, 1, 1, 1, 1, 1, 1, 1, 1, 1, 1, 1, 1, 1, 0, 1, 1, 1, 1, 1, 1, 1, 1, 1, 1, 1, 1, 1, 1, 1, 1, 1, 1, 1, 1, 1, 1, 1, 1, 1, 1, 1, 1, 1, 1, 1, 1, 1, 1, 1, 1, 1, 1, 1, 1, 1, 1, 1, 1, 1, 1, 1, 1, 1, 1, 1, 1, 1, 1, 1, 1, 1, 1, 1, 1, 1, 1, 1, 1, 1, 1, 1, 1, 1, 1, 1, 1, 1, 1, 1, 1, 1, 1, 1, 1, 1, 0, 1, 1, 1, 1, 1, 1, 1, 1, 1, 1, 1, 1, 1, 1, 1, 1, 1, 0, 1, 0, 0, 1, 1, 1, 1, 1, 1, 1, 0, 1, 0, 0, 1, 1, 0, 1, 1, 1, 1, 1, 1, 1, 1, 1, 1, 1, 1, 1, 1, 1, 1, 1, 1, 1, 1, 1, 1, 1, 1, 1, 1, 1, 1, 1, 1, 1, 1, 1, 1, 1, 1, 1, 1, 1, 1, 1, 1, 1, 1, 1, 1, 1, 1, 1, 1, 1, 1, 1, 1, 1, 1, 1, 1, 1, 1, 1, 1, 1, 1, 1, 1, 1, 1, 1, 1, 1, 1, 1, 1, 1, 1, 1, 1, 1, 1, 1, 1, 1, 1, 1, 1, 1, 1, 1, 1, 1, 1, 1, 1, 1, 1, 1, 1, 1, 1, 1, 1, 1, 1, 1, 1, 1, 1, 1, 1, 1, 1, 1, 1, 1, 1, 1, 1, 1, 0, 1, 1, 1, 1, 0, 1, 0, 1, 0, 1, 1, 1, 1, 1, 1, 1, 1, 1, 0, 1, 1, 1, 0, 1, 0, 1, 1, 1, 1, 1, 0, 1, 1, 1, 0, 0, 1, 1, 0, 1, 1, 0, 0, 1, 1, 1, 1, 1, 1, 1, 1, 1, 1, 1, 1, 1, 1, 1, 1, 1, 1, 1, 1, 1, 1, 1, 1, 1, 1, 1, 1, 1, 1, 1, 1, 1, 1, 1, 1, 1, 1, 1, 1, 1, 1, 1, 1, 1, 1, 1, 1, 1, 1, 1, 1, 1, 1, 1, 1, 1, 1, 1, 1, 1, 1, 1, 1, 1, 1, 1])
me_cube_001.polygons.foreach_set('material_index', [0, 0, 0, 0, 0, 0, 0, 0, 0, 0, 0, 0, 0, 0, 0, 0, 0, 0, 0, 0, 0, 0, 0, 0, 0, 0, 0, 0, 0, 0, 5, 0, 0, 0, 0, 0, 0, 0, 0, 0, 0, 0, 0, 0, 0, 0, 0, 5, 2, 5, 2, 5, 5, 0, 2, 2, 0, 5, 5, 5, 2, 5, 5, 2, 2, 5, 5, 0, 0, 5, 5, 0, 5, 5, 5, 5, 5, 5, 0, 5, 5, 0, 5, 5, 5, 5, 5, 5, 5, 5, 2, 5, 5, 0, 0, 5, 5, 5, 5, 0, 5, 5, 5, 5, 5, 5, 0, 5, 5, 5, 5, 0, 0, 5, 5, 5, 5, 5, 5, 0, 5, 2, 5, 5, 5, 0, 0, 2, 0, 0, 0, 0, 0, 0, 0, 2, 2, 0, 0, 0, 0, 0, 0, 0, 0, 0, 0, 0, 0, 0, 0, 0, 0, 2, 2, 0, 2, 0, 2, 5, 5, 5, 0, 0, 0, 0, 0, 4, 4, 4, 4, 4, 4, 4, 4, 4, 4, 4, 4, 4, 0, 5, 0, 4, 4, 5, 4, 4, 4, 0, 5, 5, 0, 4, 5, 0, 0, 4, 0, 0, 0, 0, 0, 5, 5, 5, 0, 0, 0, 0, 0, 0, 0, 0, 2, 2, 2, 2, 0, 0, 0, 0, 4, 4, 4, 4, 2, 2, 2, 2, 0, 0, 0, 0, 4, 4, 4, 4, 5, 5, 5, 5, 0, 0, 0, 0, 0, 0, 0, 0, 0, 0, 0, 0, 5, 5, 0, 0, 0, 0, 5, 5, 5, 5, 5, 5, 0, 0, 0, 0, 0, 0, 2, 2, 4, 4, 0, 0, 0, 0, 0, 0, 0, 0, 2, 5, 5, 5, 5, 5, 5, 0, 0, 0, 0, 0, 4, 0, 4, 0, 2, 2, 0, 0, 0, 0, 0, 2, 0, 0, 2, 0, 0, 0, 0, 4, 2, 5, 5, 0, 0, 0, 0, 2, 4, 0, 0, 0, 0, 5, 5, 5, 5, 5, 5, 5, 5, 5, 5, 5, 5, 5, 5, 5, 5, 5, 5, 5, 5, 5, 5, 5, 5, 5, 5, 5, 5, 5, 5, 5, 5, 5, 5, 5, 5, 5, 5, 5, 5, 5, 5, 5, 5, 5, 5, 5, 5, 5, 5, 5, 5, 5, 5, 0, 0, 0, 0, 0, 0, 2, 0, 0, 0, 0, 0, 0, 0, 0, 0, 0, 0, 0, 0, 0, 0, 0, 0, 0, 0, 0, 0, 0, 0, 0, 0, 0, 0, 0, 0, 0, 0, 0, 0, 2, 0, 0, 0, 0, 0, 0, 0, 0, 0, 0, 0, 0, 2, 0, 2, 0, 0, 0, 0, 0, 0, 0, 0, 0, 0, 0, 0, 0, 0, 0, 0, 2, 0, 0, 0, 0, 0, 0, 0, 0, 0, 0, 0, 0, 0, 0, 0, 0, 0, 0, 0, 0, 0, 0, 0, 0, 0, 0, 0, 0, 0, 0, 2, 0, 0, 0, 0, 2, 2, 0, 2, 2, 2, 0, 0, 2, 2, 2, 0, 0, 0, 2, 2, 2, 2, 0, 0, 2, 2, 2, 2, 2, 2, 2, 2, 2, 2, 2, 4, 4, 4, 4, 0, 0, 0, 0, 0, 0, 4, 4, 2, 2, 2, 2, 2, 2, 2, 2, 4, 4, 0, 4, 0, 5, 4, 5, 0, 5, 4, 0, 0, 0, 0, 4, 0, 4, 4, 5, 4, 0, 0, 5, 4, 5, 0, 0, 4, 4, 4, 5, 0, 4, 4, 5, 5, 4, 0, 5, 0, 4, 5, 5, 0, 0, 0, 0, 0, 0, 0, 4, 4, 4, 0, 4, 5, 5, 5, 5, 5, 5, 5, 5, 5, 5, 5, 5, 5, 5, 5, 5, 5, 5, 5, 5, 5, 5, 5, 5, 5, 5, 5, 5, 5, 5, 5, 5, 5, 5, 5, 5, 5, 5, 5, 5, 5, 5, 5, 5, 5, 5, 5, 5, 5, 5, 5, 5, 5, 5, 5])
me_cube_001.materials.append(mat_material)
me_cube_001.materials.append(mat_material_001)
me_cube_001.materials.append(mat_material_002)
me_cube_001.materials.append(mat_material_003)
me_cube_001.materials.append(mat_material_004)
me_cube_001.materials.append(mat_material_005)
me_cube_001.materials.append(mat_material_006)
me_cube_001.use_remesh_preserve_volume = False
me_cube_001.use_remesh_preserve_attributes = False
me_cube_001.use_mirror_vertex_groups = False
me_cube_001.update()

# ---- objects
ob_cube_001 = bpy.data.objects.new('Cube.001', me_cube_001)
ob_lamp = bpy.data.objects.new('Lamp', light_lamp)
ob_camera = bpy.data.objects.new('Camera', cam_camera)

# ---- transforms, parenting, visibility, modifiers, constraints
ob_cube_001.location = (-1.494, 0.0, 5.356)
ob_cube_001.scale = (0.5937, 0.5937, 0.5937)
ob_cube_001.lineart.crease_threshold = 0.0
_m = ob_cube_001.modifiers.new('Mirror', 'MIRROR')
ob_lamp.location = (4.076, 1.005, 5.904)
ob_lamp.rotation_euler = (0.6503, 0.05522, 1.866)
ob_lamp.lock_rotations_4d = False
ob_lamp.empty_display_type = 'ARROWS'
ob_lamp.color = (0.0, 0.0, 0.0, 0.0)
ob_lamp.lineart.crease_threshold = 0.0
ob_camera.location = (7.481, -6.508, 5.344)
ob_camera.rotation_euler = (1.109, 0.0, 0.8149)
ob_camera.lock_rotations_4d = False
ob_camera.empty_display_type = 'ARROWS'
ob_camera.color = (0.0, 0.0, 0.0, 0.0)
ob_camera.display_type = 'WIRE'
ob_camera.lineart.crease_threshold = 0.0

# ---- collection membership
col_collection_1.objects.link(ob_cube_001)
col_collection_1.objects.link(ob_lamp)
col_collection_1.objects.link(ob_camera)

# ---- scene / render settings (as saved in the file)
scene.camera = ob_camera
scene.frame_start = 1; scene.frame_end = 250; scene.frame_set(1)
scene.render.engine = 'BLENDER_EEVEE_NEXT'
scene.render.resolution_percentage = 50
scene.render.dither_intensity = 0.0
scene.cycles.use_denoising = False
scene.cycles.samples = 128
scene.cycles.sampling_pattern = 'TABULATED_SOBOL'
scene.cycles.use_adaptive_sampling = False
scene.cycles.use_light_tree = False
scene.cycles.blur_glossy = 0.0
scene.cycles.sample_clamp_indirect = 0.0
scene.view_settings.view_transform = 'Standard'
bpy.context.view_layer.update()
